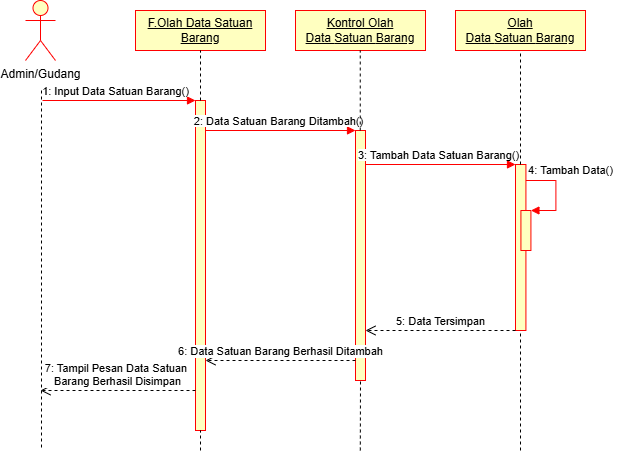

The diagram above was exported from draw.io. Its source (the exported page's mxGraphModel, read from the mxfile embedded in the PNG):
<mxGraphModel dx="670" dy="557" grid="1" gridSize="10" guides="1" tooltips="1" connect="1" arrows="1" fold="1" page="1" pageScale="1" pageWidth="827" pageHeight="1169" math="0" shadow="0">
  <root>
    <mxCell id="0" />
    <mxCell id="1" parent="0" />
    <mxCell id="_JkMppDd81K1PayzjsRn-1" value="Admin/Gudang" style="shape=umlActor;verticalLabelPosition=bottom;verticalAlign=top;html=1;fillColor=#FFFFC0;strokeColor=#FF0000;" vertex="1" parent="1">
      <mxGeometry x="120" y="40" width="30" height="60" as="geometry" />
    </mxCell>
    <mxCell id="_JkMppDd81K1PayzjsRn-4" value="&lt;u&gt;F.Olah Data Satuan Barang&lt;/u&gt;" style="rounded=0;whiteSpace=wrap;html=1;fillColor=#FFFFC0;strokeColor=#FF0000;" vertex="1" parent="1">
      <mxGeometry x="230" y="50" width="130" height="40" as="geometry" />
    </mxCell>
    <mxCell id="_JkMppDd81K1PayzjsRn-9" value="&lt;u&gt;Kontrol Olah Data&amp;nbsp;&lt;/u&gt;&lt;u&gt;Satuan&amp;nbsp;&lt;/u&gt;&lt;u&gt;Barang&lt;/u&gt;" style="rounded=0;whiteSpace=wrap;html=1;fillColor=#FFFFC0;strokeColor=#FF0000;" vertex="1" parent="1">
      <mxGeometry x="390" y="50" width="130" height="40" as="geometry" />
    </mxCell>
    <mxCell id="_JkMppDd81K1PayzjsRn-10" value="&lt;u&gt;Olah Data&amp;nbsp;&lt;/u&gt;&lt;u&gt;Satuan&amp;nbsp;&lt;/u&gt;&lt;u&gt;Barang&lt;/u&gt;" style="rounded=0;whiteSpace=wrap;html=1;fillColor=#FFFFC0;strokeColor=#FF0000;" vertex="1" parent="1">
      <mxGeometry x="550" y="50" width="130" height="40" as="geometry" />
    </mxCell>
    <mxCell id="_JkMppDd81K1PayzjsRn-17" value="" style="html=1;points=[[0,0,0,0,5],[0,1,0,0,-5],[1,0,0,0,5],[1,1,0,0,-5]];perimeter=orthogonalPerimeter;outlineConnect=0;targetShapes=umlLifeline;portConstraint=eastwest;newEdgeStyle={&quot;curved&quot;:0,&quot;rounded&quot;:0};fillColor=#FFFFC0;strokeColor=#FF0000;" vertex="1" parent="1">
      <mxGeometry x="290" y="140" width="10" height="330" as="geometry" />
    </mxCell>
    <mxCell id="_JkMppDd81K1PayzjsRn-19" value="" style="endArrow=none;dashed=1;html=1;rounded=0;" edge="1" parent="1">
      <mxGeometry width="50" height="50" relative="1" as="geometry">
        <mxPoint x="136" y="130" as="sourcePoint" />
        <mxPoint x="136" y="490" as="targetPoint" />
      </mxGeometry>
    </mxCell>
    <mxCell id="_JkMppDd81K1PayzjsRn-21" value="" style="html=1;verticalAlign=bottom;endArrow=block;curved=0;rounded=0;strokeColor=#FF0000;" edge="1" parent="1" target="_JkMppDd81K1PayzjsRn-17">
      <mxGeometry relative="1" as="geometry">
        <mxPoint x="137" y="140" as="sourcePoint" />
        <mxPoint x="207" y="140" as="targetPoint" />
      </mxGeometry>
    </mxCell>
    <mxCell id="_JkMppDd81K1PayzjsRn-23" value="&lt;span style=&quot;font-size: 11px; background-color: rgb(255, 255, 255);&quot;&gt;1: Input Data Satuan Barang&lt;/span&gt;&lt;span style=&quot;font-size: 11px; background-color: rgb(255, 255, 255);&quot;&gt;()&lt;/span&gt;" style="text;html=1;align=center;verticalAlign=middle;resizable=0;points=[];autosize=1;strokeColor=none;fillColor=none;" vertex="1" parent="1">
      <mxGeometry x="125" y="116" width="170" height="30" as="geometry" />
    </mxCell>
    <mxCell id="_JkMppDd81K1PayzjsRn-24" value="" style="html=1;points=[[0,0,0,0,5],[0,1,0,0,-5],[1,0,0,0,5],[1,1,0,0,-5]];perimeter=orthogonalPerimeter;outlineConnect=0;targetShapes=umlLifeline;portConstraint=eastwest;newEdgeStyle={&quot;curved&quot;:0,&quot;rounded&quot;:0};fillColor=#FFFFC0;strokeColor=#FF0000;" vertex="1" parent="1">
      <mxGeometry x="450" y="170" width="10" height="250" as="geometry" />
    </mxCell>
    <mxCell id="_JkMppDd81K1PayzjsRn-25" value="" style="html=1;verticalAlign=bottom;endArrow=block;curved=0;rounded=0;strokeColor=#FF0000;" edge="1" parent="1">
      <mxGeometry relative="1" as="geometry">
        <mxPoint x="300" y="170" as="sourcePoint" />
        <mxPoint x="450" y="170" as="targetPoint" />
      </mxGeometry>
    </mxCell>
    <mxCell id="_JkMppDd81K1PayzjsRn-27" value="&lt;span style=&quot;font-size: 11px; background-color: rgb(255, 255, 255);&quot;&gt;2: Data&amp;nbsp;&lt;/span&gt;&lt;span style=&quot;font-size: 11px; background-color: rgb(255, 255, 255);&quot;&gt;Satuan&amp;nbsp;&lt;/span&gt;&lt;span style=&quot;font-size: 11px; background-color: rgb(255, 255, 255);&quot;&gt;Barang&amp;nbsp;&lt;/span&gt;&lt;span style=&quot;font-size: 11px; background-color: rgb(255, 255, 255);&quot;&gt;Ditambah()&lt;/span&gt;" style="text;html=1;align=center;verticalAlign=middle;resizable=0;points=[];autosize=1;strokeColor=none;fillColor=none;" vertex="1" parent="1">
      <mxGeometry x="278" y="146" width="190" height="30" as="geometry" />
    </mxCell>
    <mxCell id="_JkMppDd81K1PayzjsRn-28" value="" style="html=1;points=[[0,0,0,0,5],[0,1,0,0,-5],[1,0,0,0,5],[1,1,0,0,-5]];perimeter=orthogonalPerimeter;outlineConnect=0;targetShapes=umlLifeline;portConstraint=eastwest;newEdgeStyle={&quot;curved&quot;:0,&quot;rounded&quot;:0};fillColor=#FFFFC0;strokeColor=#FF0000;" vertex="1" parent="1">
      <mxGeometry x="610" y="204" width="10.42" height="166" as="geometry" />
    </mxCell>
    <mxCell id="_JkMppDd81K1PayzjsRn-29" value="" style="html=1;verticalAlign=bottom;endArrow=block;curved=0;rounded=0;strokeColor=#FF0000;" edge="1" parent="1">
      <mxGeometry relative="1" as="geometry">
        <mxPoint x="460" y="204" as="sourcePoint" />
        <mxPoint x="610" y="204" as="targetPoint" />
      </mxGeometry>
    </mxCell>
    <mxCell id="_JkMppDd81K1PayzjsRn-30" value="&lt;span style=&quot;font-size: 11px; background-color: rgb(255, 255, 255);&quot;&gt;3: Tambah Data&amp;nbsp;&lt;/span&gt;&lt;span style=&quot;font-size: 11px; background-color: rgb(255, 255, 255);&quot;&gt;Satuan&amp;nbsp;&lt;/span&gt;&lt;span style=&quot;font-size: 11px; background-color: rgb(255, 255, 255);&quot;&gt;Barang&lt;/span&gt;&lt;span style=&quot;font-size: 11px; background-color: rgb(255, 255, 255);&quot;&gt;()&lt;/span&gt;" style="text;html=1;align=center;verticalAlign=middle;resizable=0;points=[];autosize=1;strokeColor=none;fillColor=none;" vertex="1" parent="1">
      <mxGeometry x="443" y="180" width="180" height="30" as="geometry" />
    </mxCell>
    <mxCell id="_JkMppDd81K1PayzjsRn-15" value="" style="html=1;points=[[0,0,0,0,5],[0,1,0,0,-5],[1,0,0,0,5],[1,1,0,0,-5]];perimeter=orthogonalPerimeter;outlineConnect=0;targetShapes=umlLifeline;portConstraint=eastwest;newEdgeStyle={&quot;curved&quot;:0,&quot;rounded&quot;:0};strokeColor=#FF0000;fillColor=#FFFFC0;" vertex="1" parent="1">
      <mxGeometry x="615.42" y="250" width="10" height="40" as="geometry" />
    </mxCell>
    <mxCell id="_JkMppDd81K1PayzjsRn-16" value="" style="html=1;align=left;spacingLeft=2;endArrow=block;rounded=0;edgeStyle=orthogonalEdgeStyle;curved=0;rounded=0;strokeColor=#FF0000;" edge="1" parent="1">
      <mxGeometry relative="1" as="geometry">
        <mxPoint x="620.42" y="220" as="sourcePoint" />
        <Array as="points">
          <mxPoint x="650.42" y="250" />
        </Array>
        <mxPoint x="625.42" y="250" as="targetPoint" />
      </mxGeometry>
    </mxCell>
    <mxCell id="_JkMppDd81K1PayzjsRn-32" value="" style="endArrow=none;dashed=1;html=1;rounded=0;entryX=0.5;entryY=1;entryDx=0;entryDy=0;" edge="1" parent="1" source="_JkMppDd81K1PayzjsRn-17" target="_JkMppDd81K1PayzjsRn-4">
      <mxGeometry width="50" height="50" relative="1" as="geometry">
        <mxPoint x="280" y="290" as="sourcePoint" />
        <mxPoint x="330" y="240" as="targetPoint" />
      </mxGeometry>
    </mxCell>
    <mxCell id="_JkMppDd81K1PayzjsRn-33" value="" style="endArrow=none;dashed=1;html=1;rounded=0;" edge="1" parent="1" target="_JkMppDd81K1PayzjsRn-17">
      <mxGeometry width="50" height="50" relative="1" as="geometry">
        <mxPoint x="295" y="490" as="sourcePoint" />
        <mxPoint x="294.75" y="450" as="targetPoint" />
      </mxGeometry>
    </mxCell>
    <mxCell id="_JkMppDd81K1PayzjsRn-34" value="" style="endArrow=none;dashed=1;html=1;rounded=0;entryX=0.5;entryY=1;entryDx=0;entryDy=0;" edge="1" parent="1" source="_JkMppDd81K1PayzjsRn-24">
      <mxGeometry width="50" height="50" relative="1" as="geometry">
        <mxPoint x="454.75" y="140" as="sourcePoint" />
        <mxPoint x="454.75" y="90" as="targetPoint" />
      </mxGeometry>
    </mxCell>
    <mxCell id="_JkMppDd81K1PayzjsRn-35" value="" style="endArrow=none;dashed=1;html=1;rounded=0;entryX=0.5;entryY=1;entryDx=0;entryDy=0;" edge="1" parent="1" source="_JkMppDd81K1PayzjsRn-28" target="_JkMppDd81K1PayzjsRn-10">
      <mxGeometry width="50" height="50" relative="1" as="geometry">
        <mxPoint x="615" y="180" as="sourcePoint" />
        <mxPoint x="670" y="150" as="targetPoint" />
      </mxGeometry>
    </mxCell>
    <mxCell id="_JkMppDd81K1PayzjsRn-36" value="&lt;span style=&quot;font-size: 11px; background-color: rgb(255, 255, 255);&quot;&gt;4: Tambah Data()&lt;/span&gt;" style="text;html=1;align=center;verticalAlign=middle;resizable=0;points=[];autosize=1;strokeColor=none;fillColor=none;" vertex="1" parent="1">
      <mxGeometry x="610" y="195" width="110" height="30" as="geometry" />
    </mxCell>
    <mxCell id="_JkMppDd81K1PayzjsRn-41" value="5: Data Tersimpan" style="html=1;verticalAlign=bottom;endArrow=open;dashed=1;endSize=8;curved=0;rounded=0;exitX=0;exitY=1;exitDx=0;exitDy=-5;" edge="1" parent="1">
      <mxGeometry relative="1" as="geometry">
        <mxPoint x="460" y="370" as="targetPoint" />
        <mxPoint x="610" y="370" as="sourcePoint" />
      </mxGeometry>
    </mxCell>
    <mxCell id="_JkMppDd81K1PayzjsRn-43" value="6: Data Satuan&amp;nbsp;Barang&amp;nbsp;Berhasil Ditambah" style="html=1;verticalAlign=bottom;endArrow=open;dashed=1;endSize=8;curved=0;rounded=0;" edge="1" parent="1">
      <mxGeometry relative="1" as="geometry">
        <mxPoint x="300" y="400" as="targetPoint" />
        <mxPoint x="450" y="400" as="sourcePoint" />
      </mxGeometry>
    </mxCell>
    <mxCell id="_JkMppDd81K1PayzjsRn-44" value="7: Tampil Pesan Data Satuan&amp;nbsp;&lt;div&gt;Barang Berhasil Disimpan&lt;/div&gt;" style="html=1;verticalAlign=bottom;endArrow=open;dashed=1;endSize=8;curved=0;rounded=0;" edge="1" parent="1">
      <mxGeometry relative="1" as="geometry">
        <mxPoint x="135" y="430" as="targetPoint" />
        <mxPoint x="290" y="430" as="sourcePoint" />
      </mxGeometry>
    </mxCell>
    <mxCell id="_JkMppDd81K1PayzjsRn-47" value="" style="endArrow=none;dashed=1;html=1;rounded=0;" edge="1" parent="1">
      <mxGeometry width="50" height="50" relative="1" as="geometry">
        <mxPoint x="454.8" y="490" as="sourcePoint" />
        <mxPoint x="455" y="420" as="targetPoint" />
      </mxGeometry>
    </mxCell>
    <mxCell id="_JkMppDd81K1PayzjsRn-48" value="" style="endArrow=none;dashed=1;html=1;rounded=0;" edge="1" parent="1" target="_JkMppDd81K1PayzjsRn-28">
      <mxGeometry width="50" height="50" relative="1" as="geometry">
        <mxPoint x="615" y="490" as="sourcePoint" />
        <mxPoint x="614.8" y="470" as="targetPoint" />
      </mxGeometry>
    </mxCell>
  </root>
</mxGraphModel>